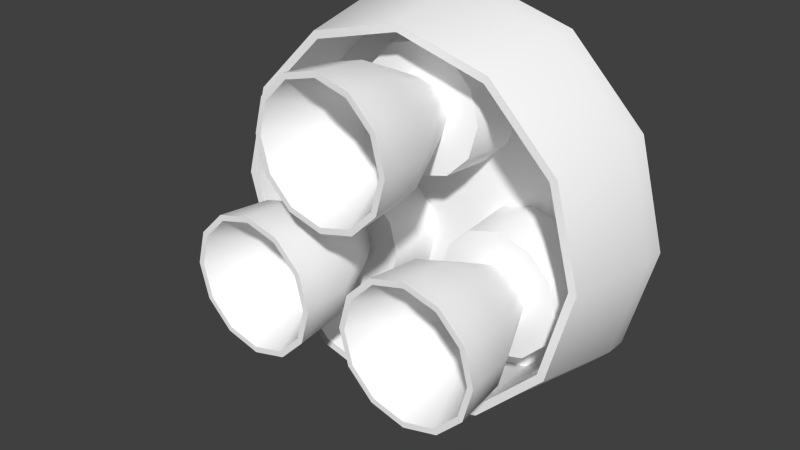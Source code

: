 # Source: Engine_2.blend  (saved by Blender 2.76.0; exported with 4.5.12 LTS)
import bpy
from mathutils import Matrix  # noqa: F401  (used for matrix-valued properties, if any)

bpy.ops.wm.read_factory_settings(use_empty=True)
scene = bpy.context.scene
scene.name = 'Scene'

# ---- collections
col_collection_1 = bpy.data.collections.new('Collection 1'); scene.collection.children.link(col_collection_1)

# ---- materials (node trees are filled in below, after node groups)
mat_colors = bpy.data.materials.new('Colors')
mat_colors.alpha_threshold = 0.0
mat_colors.use_transparent_shadow = False
mat_colors.diffuse_color = (1.0, 1.0, 1.0, 1.0)
mat_colors.roughness = 0.5

# ---- node groups
ng_auto_smooth = bpy.data.node_groups.new('Auto Smooth', 'GeometryNodeTree')
_s = ng_auto_smooth.interface.new_socket(name='Geometry', in_out='OUTPUT', socket_type='NodeSocketGeometry')
_s = ng_auto_smooth.interface.new_socket(name='Geometry', in_out='INPUT', socket_type='NodeSocketGeometry')
_s = ng_auto_smooth.interface.new_socket(name='Angle', in_out='INPUT', socket_type='NodeSocketFloat')
_s.subtype = 'ANGLE'
_s.min_value = 0.0
_s.max_value = 3.142
ng_auto_smooth.is_modifier = True
_N = ng_auto_smooth.nodes; _L = ng_auto_smooth.links
n0 = _N.new('NodeGroupOutput'); n0.name = 'Group Output'; n0.location = (480, -100)
n1 = _N.new('NodeGroupInput'); n1.name = 'Group Input'; n1.location = (-420, -300)
n2 = _N.new('NodeGroupInput'); n2.name = 'Group Input.001'; n2.location = (-60, -100)
n3 = _N.new('GeometryNodeSetShadeSmooth'); n3.name = 'Set Shade Smooth'; n3.location = (120, -100)
n3.domain = 'EDGE'
n4 = _N.new('GeometryNodeSetShadeSmooth'); n4.name = 'Set Shade Smooth.001'; n4.location = (300, -100)
n5 = _N.new('GeometryNodeInputMeshEdgeAngle'); n5.name = 'Edge Angle'; n5.location = (-420, -220)
n6 = _N.new('GeometryNodeInputEdgeSmooth'); n6.name = 'Is Edge Smooth'; n6.location = (-60, -160)
n7 = _N.new('GeometryNodeInputShadeSmooth'); n7.name = 'Is Face Smooth'; n7.location = (-240, -340)
n8 = _N.new('FunctionNodeBooleanMath'); n8.name = 'Boolean Math'; n8.location = (-60, -220)
n9 = _N.new('FunctionNodeCompare'); n9.name = 'Compare'; n9.location = (-240, -180)
n9.operation = 'LESS_EQUAL'
_L.new(n5.outputs[0], n9.inputs[0])
_L.new(n4.outputs[0], n0.inputs[0])
_L.new(n1.outputs[1], n9.inputs[1])
_L.new(n9.outputs[0], n8.inputs[0])
_L.new(n7.outputs[0], n8.inputs[1])
_L.new(n2.outputs[0], n3.inputs[0])
_L.new(n6.outputs[0], n3.inputs[1])
_L.new(n3.outputs[0], n4.inputs[0])
_L.new(n8.outputs[0], n3.inputs[2])
n0.is_active_output = True

# ---- material node trees

# ---- world
world_world = bpy.data.worlds.new('World'); scene.world = world_world
world_world.color = (0.05088, 0.05088, 0.05088)
world_world.use_sun_shadow = False
world_world.sun_shadow_jitter_overblur = 0.0
world_world.cycles.sampling_method = 'MANUAL'
world_world.cycles.sample_map_resolution = 256

# ---- meshes
me_mesh = bpy.data.meshes.new('Mesh')
me_mesh.from_pydata([(0.2641, -0.5426, 0.441), (0.433, -0.5879, 0.441), (0.6019, -0.5426, 0.441), (0.7256, -0.4189, 0.441), (0.7709, -0.25, 0.441), (0.7256, -0.08107, 0.441), (0.6019, 0.0426, 0.441), (0.433, 0.08786, 0.441), (0.2641, 0.0426, 0.441), (0.1404, -0.08107, 0.441), (0.09515, -0.25, 0.441), (0.1404, -0.4189, 0.441), (0.433, -0.5738, -0.4), (0.5949, -0.5304, -0.4), (0.7134, -0.4119, -0.4), (0.7568, -0.25, -0.4), (0.7134, -0.08811, -0.4), (0.5949, 0.03041, -0.4), (0.433, 0.07379, -0.4), (0.2711, 0.03041, -0.4), (0.1526, -0.08811, -0.4), (0.1092, -0.25, -0.4), (0.1526, -0.4119, -0.4), (0.2711, -0.5304, -0.4), (0.433, -0.5938, 0.5), (0.6049, -0.5477, 0.5), (0.7308, -0.4219, 0.5), (0.7768, -0.25, 0.5), (0.7308, -0.0781, 0.5), (0.6049, 0.04775, 0.5), (0.433, 0.09381, 0.5), (0.2611, 0.04775, 0.5), (0.1353, -0.0781, 0.5), (0.08921, -0.25, 0.5), (0.1353, -0.4219, 0.5), (0.2611, -0.5477, 0.5), (0.433, -0.25, -0.1287), (0.433, -0.5666, 0.2303), (0.5913, -0.5242, 0.2303), (0.7072, -0.4083, 0.2303), (0.7497, -0.25, 0.2303), (0.7072, -0.09168, 0.2303), (0.5913, 0.02422, 0.2303), (0.433, 0.06664, 0.2303), (0.2747, 0.02422, 0.2303), (0.1588, -0.09168, 0.2303), (0.1164, -0.25, 0.2303), (0.1588, -0.4083, 0.2303), (0.2747, -0.5242, 0.2303), (0.433, -0.3983, -0.1287), (0.5072, -0.3784, -0.1287), (0.5614, -0.3241, -0.1287), (0.5813, -0.25, -0.1287), (0.5614, -0.1759, -0.1287), (0.5072, -0.1216, -0.1287), (0.433, -0.1017, -0.1287), (0.3589, -0.1216, -0.1287), (0.3046, -0.1759, -0.1287), (0.2847, -0.25, -0.1287), (0.3046, -0.3241, -0.1287), (0.3589, -0.3784, -0.1287), (0.433, -0.5558, -0.1303), (0.5859, -0.5148, -0.1303), (0.6978, -0.4029, -0.1303), (0.7388, -0.25, -0.1303), (0.6978, -0.0971, -0.1303), (0.5859, 0.01483, -0.1303), (0.433, 0.0558, -0.1303), (0.2801, 0.01483, -0.1303), (0.1682, -0.0971, -0.1303), (0.1272, -0.25, -0.1303), (0.1682, -0.4029, -0.1303), (0.2801, -0.5148, -0.1303), (0.433, -0.5652, 0.5), (0.5906, -0.523, 0.5), (0.706, -0.4076, 0.5), (0.7482, -0.25, 0.5), (0.706, -0.09239, 0.5), (0.5906, 0.02298, 0.5), (0.433, 0.06522, 0.5), (0.2754, 0.02298, 0.5), (0.16, -0.09239, 0.5), (0.1178, -0.25, 0.5), (0.16, -0.4076, 0.5), (0.2754, -0.523, 0.5), (-0.5906, 0.02298, 0.5), (-0.433, 0.06522, 0.5), (-0.2754, 0.02298, 0.5), (-0.16, -0.09239, 0.5), (-0.1178, -0.25, 0.5), (-0.16, -0.4076, 0.5), (-0.2754, -0.523, 0.5), (-0.433, -0.5652, 0.5), (-0.5906, -0.523, 0.5), (-0.706, -0.4076, 0.5), (-0.7482, -0.25, 0.5), (-0.706, -0.09239, 0.5), (-0.5859, 0.01483, -0.1303), (-0.433, 0.0558, -0.1303), (-0.2801, 0.01483, -0.1303), (-0.1682, -0.0971, -0.1303), (-0.1272, -0.25, -0.1303), (-0.1682, -0.4029, -0.1303), (-0.2801, -0.5148, -0.1303), (-0.433, -0.5558, -0.1303), (-0.5859, -0.5148, -0.1303), (-0.6978, -0.4029, -0.1303), (-0.7388, -0.25, -0.1303), (-0.6978, -0.0971, -0.1303), (-0.5072, -0.1216, -0.1287), (-0.433, -0.1017, -0.1287), (-0.3589, -0.1216, -0.1287), (-0.3046, -0.1759, -0.1287), (-0.2847, -0.25, -0.1287), (-0.3046, -0.3241, -0.1287), (-0.3589, -0.3784, -0.1287), (-0.433, -0.3983, -0.1287), (-0.5072, -0.3784, -0.1287), (-0.5614, -0.3241, -0.1287), (-0.5813, -0.25, -0.1287), (-0.5614, -0.1759, -0.1287), (-0.5913, 0.02422, 0.2303), (-0.433, 0.06664, 0.2303), (-0.2747, 0.02422, 0.2303), (-0.1588, -0.09168, 0.2303), (-0.1164, -0.25, 0.2303), (-0.1588, -0.4083, 0.2303), (-0.2747, -0.5242, 0.2303), (-0.433, -0.5666, 0.2303), (-0.5913, -0.5242, 0.2303), (-0.7072, -0.4083, 0.2303), (-0.7497, -0.25, 0.2303), (-0.7072, -0.09168, 0.2303), (-0.433, -0.25, -0.1287), (-0.6049, 0.04775, 0.5), (-0.433, 0.09381, 0.5), (-0.2611, 0.04775, 0.5), (-0.1353, -0.0781, 0.5), (-0.08921, -0.25, 0.5), (-0.1353, -0.4219, 0.5), (-0.2611, -0.5477, 0.5), (-0.433, -0.5938, 0.5), (-0.6049, -0.5477, 0.5), (-0.7308, -0.4219, 0.5), (-0.7768, -0.25, 0.5), (-0.7308, -0.0781, 0.5), (-0.5949, 0.03041, -0.4), (-0.433, 0.07379, -0.4), (-0.2711, 0.03041, -0.4), (-0.1526, -0.08811, -0.4), (-0.1092, -0.25, -0.4), (-0.1526, -0.4119, -0.4), (-0.2711, -0.5304, -0.4), (-0.433, -0.5738, -0.4), (-0.5949, -0.5304, -0.4), (-0.7134, -0.4119, -0.4), (-0.7568, -0.25, -0.4), (-0.7134, -0.08811, -0.4), (-0.433, 0.08786, 0.441), (-0.2641, 0.0426, 0.441), (-0.1404, -0.08107, 0.441), (-0.09515, -0.25, 0.441), (-0.1404, -0.4189, 0.441), (-0.2641, -0.5426, 0.441), (-0.433, -0.5879, 0.441), (-0.6019, -0.5426, 0.441), (-0.7256, -0.4189, 0.441), (-0.7709, -0.25, 0.441), (-0.7256, -0.08107, 0.441), (-0.6019, 0.0426, 0.441), (0.3379, 0.5, 0.441), (0.2926, 0.6689, 0.441), (0.1689, 0.7926, 0.441), (-2.98e-07, 0.8379, 0.441), (-0.1689, 0.7926, 0.441), (-0.2926, 0.6689, 0.441), (-0.3379, 0.5, 0.441), (-0.2926, 0.3311, 0.441), (-0.1689, 0.2074, 0.441), (-5.96e-08, 0.1621, 0.441), (0.1689, 0.2074, 0.441), (0.2926, 0.3311, 0.441), (0.2804, 0.6619, -0.4), (0.1619, 0.7804, -0.4), (-1.788e-07, 0.8238, -0.4), (-0.1619, 0.7804, -0.4), (-0.2804, 0.6619, -0.4), (-0.3238, 0.5, -0.4), (-0.2804, 0.3381, -0.4), (-0.1619, 0.2196, -0.4), (-4.47e-08, 0.1762, -0.4), (0.1619, 0.2196, -0.4), (0.2804, 0.3381, -0.4), (0.3238, 0.5, -0.4), (0.2977, 0.6719, 0.5), (0.1719, 0.7977, 0.5), (-2.98e-07, 0.8438, 0.5), (-0.1719, 0.7977, 0.5), (-0.2977, 0.6719, 0.5), (-0.3438, 0.5, 0.5), (-0.2977, 0.3281, 0.5), (-0.1719, 0.2023, 0.5), (-7.451e-08, 0.1562, 0.5), (0.1719, 0.2023, 0.5), (0.2977, 0.3281, 0.5), (0.3438, 0.5, 0.5), (-2.086e-07, 0.5, -0.1287), (0.2742, 0.6583, 0.2303), (0.1583, 0.7742, 0.2303), (-2.384e-07, 0.8166, 0.2303), (-0.1583, 0.7742, 0.2303), (-0.2742, 0.6583, 0.2303), (-0.3166, 0.5, 0.2303), (-0.2742, 0.3417, 0.2303), (-0.1583, 0.2258, 0.2303), (-7.451e-08, 0.1834, 0.2303), (0.1583, 0.2258, 0.2303), (0.2742, 0.3417, 0.2303), (0.3166, 0.5, 0.2303), (0.1284, 0.5741, -0.1287), (0.07415, 0.6284, -0.1287), (-1.788e-07, 0.6483, -0.1287), (-0.07415, 0.6284, -0.1287), (-0.1284, 0.5741, -0.1287), (-0.1483, 0.5, -0.1287), (-0.1284, 0.4259, -0.1287), (-0.07415, 0.3716, -0.1287), (-8.941e-08, 0.3517, -0.1287), (0.07415, 0.3716, -0.1287), (0.1284, 0.4259, -0.1287), (0.1483, 0.5, -0.1287), (0.2648, 0.6529, -0.1303), (0.1529, 0.7648, -0.1303), (-2.384e-07, 0.8058, -0.1303), (-0.1529, 0.7648, -0.1303), (-0.2648, 0.6529, -0.1303), (-0.3058, 0.5, -0.1303), (-0.2648, 0.3471, -0.1303), (-0.1529, 0.2352, -0.1303), (-5.96e-08, 0.1942, -0.1303), (0.1529, 0.2352, -0.1303), (0.2648, 0.3471, -0.1303), (0.3058, 0.5, -0.1303), (0.273, 0.6576, 0.5), (0.1576, 0.773, 0.5), (-2.98e-07, 0.8152, 0.5), (-0.1576, 0.773, 0.5), (-0.273, 0.6576, 0.5), (-0.3152, 0.5, 0.5), (-0.273, 0.3424, 0.5), (-0.1576, 0.227, 0.5), (-8.941e-08, 0.1848, 0.5), (0.1576, 0.227, 0.5), (0.273, 0.3424, 0.5), (0.3152, 0.5, 0.5), (0.0, 1.0, -0.5), (1.681e-08, 0.8789, -0.4), (0.5, 0.866, -0.5), (0.4395, 0.7612, -0.4), (0.866, 0.5, -0.5), (0.7612, 0.4395, -0.4), (1.0, -6.338e-08, -0.5), (0.8789, -5.591e-08, -0.4), (0.866, -0.5, -0.5), (0.7612, -0.4395, -0.4), (0.5, -0.866, -0.5), (0.4395, -0.7612, -0.4), (1.51e-07, -1.0, -0.5), (1.361e-07, -0.8789, -0.4), (-0.5, -0.866, -0.5), (-0.4395, -0.7612, -0.4), (-0.866, -0.5, -0.5), (-0.7612, -0.4395, -0.4), (-1.0, -4.846e-07, -0.5), (-0.8789, -4.267e-07, -0.4), (-0.866, 0.5, -0.5), (-0.7612, 0.4395, -0.4), (-0.5, 0.866, -0.5), (-0.4395, 0.7612, -0.4), (0.5, 0.866, -0.4), (0.0, 1.0, -0.4), (0.866, 0.5, -0.4), (1.0, -6.338e-08, -0.4), (0.866, -0.5, -0.4), (0.5, -0.866, -0.4), (1.51e-07, -1.0, -0.4), (-0.5, -0.866, -0.4), (-0.866, -0.5, -0.4), (-1.0, -4.846e-07, -0.4), (-0.866, 0.5, -0.4), (-0.5, 0.866, -0.4), (0.459, 0.7949, 0.02487), (-8.156e-10, 0.9179, 0.02487), (0.7949, 0.459, 0.02487), (0.9179, -7.825e-08, 0.02487), (0.7949, -0.459, 0.02487), (0.459, -0.7949, 0.02487), (1.378e-07, -0.9179, 0.02487), (-0.459, -0.7949, 0.02487), (-0.7949, -0.459, 0.02487), (-0.9179, -4.649e-07, 0.02487), (-0.7949, 0.459, 0.02487), (-0.459, 0.7949, 0.02487), (0.4395, 0.7612, 0.02487), (1.681e-08, 0.8789, 0.02487), (0.7612, 0.4395, 0.02487), (0.8789, -6.489e-08, 0.02487), (0.7612, -0.4395, 0.02487), (0.4395, -0.7612, 0.02487), (1.361e-07, -0.8789, 0.02487), (-0.4395, -0.7612, 0.02487), (-0.7612, -0.4395, 0.02487), (-0.8789, -4.356e-07, 0.02487), (-0.7612, 0.4395, 0.02487), (-0.4395, 0.7612, 0.02487)], [], [(41, 5, 4, 40), (46, 10, 9, 45), (42, 6, 5, 41), (0, 35, 34, 11), (37, 1, 0, 48), (59, 47, 46, 58), (10, 33, 32, 9), (36, 74, 75), (83, 84, 36), (81, 82, 36), (81, 36, 80), (77, 36, 76), (84, 73, 36), (1, 24, 35, 0), (4, 27, 26, 3), (6, 29, 28, 5), (11, 34, 33, 10), (60, 48, 47, 59), (9, 32, 31, 8), (36, 78, 79), (82, 83, 36), (36, 79, 80), (78, 36, 77), (73, 74, 36), (2, 25, 24, 1), (3, 26, 25, 2), (5, 28, 27, 4), (7, 30, 29, 6), (8, 31, 30, 7), (71, 59, 58, 70), (58, 46, 45, 57), (72, 60, 59, 71), (50, 38, 37, 49), (49, 37, 48, 60), (51, 39, 38, 50), (52, 40, 39, 51), (53, 41, 40, 52), (54, 42, 41, 53), (55, 43, 42, 54), (56, 44, 43, 55), (57, 45, 44, 56), (40, 4, 3, 39), (45, 9, 8, 44), (48, 0, 11, 47), (43, 7, 6, 42), (25, 74, 73, 24), (20, 69, 68, 19), (13, 62, 61, 12), (12, 61, 72, 23), (14, 63, 62, 13), (15, 64, 63, 14), (16, 65, 64, 15), (17, 66, 65, 16), (18, 67, 66, 17), (19, 68, 67, 18), (21, 70, 69, 20), (38, 2, 1, 37), (44, 8, 7, 43), (47, 11, 10, 46), (39, 3, 2, 38), (36, 75, 76), (24, 73, 84, 35), (26, 75, 74, 25), (27, 76, 75, 26), (28, 77, 76, 27), (29, 78, 77, 28), (30, 79, 78, 29), (31, 80, 79, 30), (32, 81, 80, 31), (33, 82, 81, 32), (35, 84, 83, 34), (34, 83, 82, 33), (69, 57, 56, 68), (68, 56, 55, 67), (67, 55, 54, 66), (66, 54, 53, 65), (65, 53, 52, 64), (64, 52, 51, 63), (63, 51, 50, 62), (61, 49, 60, 72), (62, 50, 49, 61), (23, 72, 71, 22), (70, 58, 57, 69), (22, 71, 70, 21), (134, 85, 86, 135), (135, 86, 87, 136), (136, 87, 88, 137), (137, 88, 89, 138), (138, 89, 90, 139), (139, 90, 91, 140), (140, 91, 92, 141), (141, 92, 93, 142), (142, 93, 94, 143), (143, 94, 95, 144), (133, 94, 93), (145, 96, 85, 134), (144, 95, 96, 145), (156, 107, 108, 157), (157, 108, 97, 146), (155, 106, 107, 156), (154, 105, 106, 155), (153, 104, 105, 154), (152, 103, 104, 153), (151, 102, 103, 152), (150, 101, 102, 151), (149, 100, 101, 150), (148, 99, 100, 149), (147, 98, 99, 148), (146, 97, 98, 147), (107, 119, 120, 108), (108, 120, 109, 97), (106, 118, 119, 107), (105, 117, 118, 106), (104, 116, 117, 105), (103, 115, 116, 104), (102, 114, 115, 103), (101, 113, 114, 102), (100, 112, 113, 101), (99, 111, 112, 100), (98, 110, 111, 99), (97, 109, 110, 98), (119, 131, 132, 120), (120, 132, 121, 109), (118, 130, 131, 119), (117, 129, 130, 118), (116, 128, 129, 117), (115, 127, 128, 116), (114, 126, 127, 115), (113, 125, 126, 114), (112, 124, 125, 113), (111, 123, 124, 112), (110, 122, 123, 111), (109, 121, 122, 110), (133, 95, 94), (133, 91, 90), (86, 85, 133), (87, 86, 133), (88, 87, 133), (133, 90, 89), (88, 133, 89), (91, 133, 92), (92, 133, 93), (96, 95, 133), (85, 96, 133), (167, 144, 145, 168), (168, 145, 134, 169), (166, 143, 144, 167), (165, 142, 143, 166), (164, 141, 142, 165), (163, 140, 141, 164), (162, 139, 140, 163), (161, 138, 139, 162), (160, 137, 138, 161), (159, 136, 137, 160), (158, 135, 136, 159), (169, 134, 135, 158), (121, 169, 158, 122), (122, 158, 159, 123), (123, 159, 160, 124), (124, 160, 161, 125), (125, 161, 162, 126), (126, 162, 163, 127), (127, 163, 164, 128), (128, 164, 165, 129), (129, 165, 166, 130), (130, 166, 167, 131), (132, 168, 169, 121), (131, 167, 168, 132), (211, 175, 174, 210), (216, 180, 179, 215), (212, 176, 175, 211), (170, 205, 204, 181), (207, 171, 170, 218), (229, 217, 216, 228), (180, 203, 202, 179), (206, 244, 245), (253, 254, 206), (251, 252, 206), (251, 206, 250), (247, 206, 246), (254, 243, 206), (171, 194, 205, 170), (174, 197, 196, 173), (176, 199, 198, 175), (181, 204, 203, 180), (230, 218, 217, 229), (179, 202, 201, 178), (206, 248, 249), (252, 253, 206), (206, 249, 250), (248, 206, 247), (243, 244, 206), (172, 195, 194, 171), (173, 196, 195, 172), (175, 198, 197, 174), (177, 200, 199, 176), (178, 201, 200, 177), (241, 229, 228, 240), (228, 216, 215, 227), (242, 230, 229, 241), (220, 208, 207, 219), (219, 207, 218, 230), (221, 209, 208, 220), (222, 210, 209, 221), (223, 211, 210, 222), (224, 212, 211, 223), (225, 213, 212, 224), (226, 214, 213, 225), (227, 215, 214, 226), (210, 174, 173, 209), (215, 179, 178, 214), (218, 170, 181, 217), (213, 177, 176, 212), (195, 244, 243, 194), (190, 239, 238, 189), (183, 232, 231, 182), (182, 231, 242, 193), (184, 233, 232, 183), (185, 234, 233, 184), (186, 235, 234, 185), (187, 236, 235, 186), (188, 237, 236, 187), (189, 238, 237, 188), (191, 240, 239, 190), (208, 172, 171, 207), (214, 178, 177, 213), (217, 181, 180, 216), (209, 173, 172, 208), (206, 245, 246), (194, 243, 254, 205), (196, 245, 244, 195), (197, 246, 245, 196), (198, 247, 246, 197), (199, 248, 247, 198), (200, 249, 248, 199), (201, 250, 249, 200), (202, 251, 250, 201), (203, 252, 251, 202), (205, 254, 253, 204), (204, 253, 252, 203), (239, 227, 226, 238), (238, 226, 225, 237), (237, 225, 224, 236), (236, 224, 223, 235), (235, 223, 222, 234), (234, 222, 221, 233), (233, 221, 220, 232), (231, 219, 230, 242), (232, 220, 219, 231), (193, 242, 241, 192), (240, 228, 227, 239), (192, 241, 240, 191), (255, 280, 279, 257), (257, 279, 281, 259), (259, 281, 282, 261), (261, 282, 283, 263), (263, 283, 284, 265), (265, 284, 285, 267), (267, 285, 286, 269), (269, 286, 287, 271), (271, 287, 288, 273), (273, 288, 289, 275), (258, 256, 278, 276, 274, 272, 270, 268, 266, 264, 262, 260), (277, 290, 280, 255), (275, 289, 290, 277), (255, 257, 259, 261, 263, 265, 267, 269, 271, 273, 275, 277), (289, 288, 300, 301), (284, 283, 295, 296), (256, 258, 303, 304), (270, 272, 311, 310), (280, 290, 302, 292), (286, 285, 297, 298), (281, 279, 291, 293), (268, 270, 310, 309), (266, 268, 309, 308), (288, 287, 299, 300), (283, 282, 294, 295), (264, 266, 308, 307), (304, 303, 291, 292), (303, 305, 293, 291), (305, 306, 294, 293), (306, 307, 295, 294), (307, 308, 296, 295), (308, 309, 297, 296), (309, 310, 298, 297), (310, 311, 299, 298), (311, 312, 300, 299), (312, 313, 301, 300), (313, 314, 302, 301), (314, 304, 292, 302), (272, 274, 312, 311), (258, 260, 305, 303), (274, 276, 313, 312), (282, 281, 293, 294), (287, 286, 298, 299), (260, 262, 306, 305), (279, 280, 292, 291), (276, 278, 314, 313), (262, 264, 307, 306), (285, 284, 296, 297), (290, 289, 301, 302), (278, 256, 304, 314)])
me_mesh.polygons.foreach_set('use_smooth', [True] * 302)
_k = set([(12, 13), (12, 23), (13, 14), (14, 15), (15, 16), (16, 17), (17, 18), (18, 19), (19, 20), (20, 21), (21, 22), (22, 23), (24, 25), (24, 35), (25, 26), (26, 27), (27, 28), (28, 29), (29, 30), (30, 31), (31, 32), (32, 33), (33, 34), (34, 35), (49, 50), (49, 60), (50, 51), (51, 52), (52, 53), (53, 54), (54, 55), (55, 56), (56, 57), (57, 58), (58, 59), (59, 60), (61, 62), (61, 72), (62, 63), (63, 64), (64, 65), (65, 66), (66, 67), (67, 68), (68, 69), (69, 70), (70, 71), (71, 72), (73, 74), (73, 84), (74, 75), (75, 76), (76, 77), (77, 78), (78, 79), (79, 80), (80, 81), (81, 82), (82, 83), (83, 84), (85, 86), (85, 96), (86, 87), (87, 88), (88, 89), (89, 90), (90, 91), (91, 92), (92, 93), (93, 94), (94, 95), (95, 96), (97, 98), (97, 108), (98, 99), (99, 100), (100, 101), (101, 102), (102, 103), (103, 104), (104, 105), (105, 106), (106, 107), (107, 108), (109, 110), (109, 120), (110, 111), (111, 112), (112, 113), (113, 114), (114, 115), (115, 116), (116, 117), (117, 118), (118, 119), (119, 120), (134, 135), (134, 145), (135, 136), (136, 137), (137, 138), (138, 139), (139, 140), (140, 141), (141, 142), (142, 143), (143, 144), (144, 145), (146, 147), (146, 157), (147, 148), (148, 149), (149, 150), (150, 151), (151, 152), (152, 153), (153, 154), (154, 155), (155, 156), (156, 157), (182, 183), (182, 193), (183, 184), (184, 185), (185, 186), (186, 187), (187, 188), (188, 189), (189, 190), (190, 191), (191, 192), (192, 193), (194, 195), (194, 205), (195, 196), (196, 197), (197, 198), (198, 199), (199, 200), (200, 201), (201, 202), (202, 203), (203, 204), (204, 205), (219, 220), (219, 230), (220, 221), (221, 222), (222, 223), (223, 224), (224, 225), (225, 226), (226, 227), (227, 228), (228, 229), (229, 230), (231, 232), (231, 242), (232, 233), (233, 234), (234, 235), (235, 236), (236, 237), (237, 238), (238, 239), (239, 240), (240, 241), (241, 242), (243, 244), (243, 254), (244, 245), (245, 246), (246, 247), (247, 248), (248, 249), (249, 250), (250, 251), (251, 252), (252, 253), (253, 254), (255, 257), (255, 277), (256, 258), (256, 278), (257, 259), (258, 260), (259, 261), (260, 262), (261, 263), (262, 264), (263, 265), (264, 266), (265, 267), (266, 268), (267, 269), (268, 270), (269, 271), (270, 272), (271, 273), (272, 274), (273, 275), (274, 276), (275, 277), (276, 278), (291, 292), (291, 293), (292, 302), (293, 294), (294, 295), (295, 296), (296, 297), (297, 298), (298, 299), (299, 300), (300, 301), (301, 302), (303, 304), (303, 305), (304, 314), (305, 306), (306, 307), (307, 308), (308, 309), (309, 310), (310, 311), (311, 312), (312, 313), (313, 314)])
me_mesh.attributes.new('sharp_edge', 'BOOLEAN', 'EDGE').data.foreach_set('value', [ (min(e.vertices), max(e.vertices)) in _k for e in me_mesh.edges])
_uv = me_mesh.uv_layers.new(name='UVMap')
_uv.uv.foreach_set('vector', [0.6204, 0.6623, 0.857, 0.6623, 0.857, 0.8988, 0.6204, 0.8988, 0.6204, 0.6623, 0.857, 0.6623, 0.857, 0.8988, 0.6204, 0.8988, 0.6204, 0.6623, 0.857, 0.6623, 0.857, 0.8988, 0.6204, 0.8988, 0.3995, 0.3896, 0.09852, 0.3896, 0.09852, 0.08868, 0.3995, 0.08868, 0.6204, 0.6623, 0.857, 0.6623, 0.857, 0.8988, 0.6204, 0.8988, 0.6204, 0.6623, 0.857, 0.6623, 0.857, 0.8988, 0.6204, 0.8988, 0.3995, 0.3896, 0.09852, 0.3896, 0.09852, 0.08868, 0.3995, 0.08868, 0.6204, 0.6623, 0.857, 0.6623, 0.857, 0.8988, 0.6204, 0.6623, 0.857, 0.6623, 0.857, 0.8988, 0.6204, 0.6623, 0.857, 0.6623, 0.857, 0.8988, 0.6204, 0.6623, 0.857, 0.6623, 0.857, 0.8988, 0.6204, 0.6623, 0.857, 0.6623, 0.857, 0.8988, 0.6204, 0.6623, 0.857, 0.6623, 0.857, 0.8988, 0.3995, 0.3896, 0.09852, 0.3896, 0.09852, 0.08868, 0.3995, 0.08868, 0.3995, 0.3896, 0.09852, 0.3896, 0.09852, 0.08868, 0.3995, 0.08868, 0.3995, 0.3896, 0.09852, 0.3896, 0.09852, 0.08868, 0.3995, 0.08868, 0.3995, 0.3896, 0.09852, 0.3896, 0.09852, 0.08868, 0.3995, 0.08868, 0.6204, 0.6623, 0.857, 0.6623, 0.857, 0.8988, 0.6204, 0.8988, 0.3995, 0.3896, 0.09852, 0.3896, 0.09852, 0.08868, 0.3995, 0.08868, 0.6204, 0.6623, 0.857, 0.6623, 0.857, 0.8988, 0.6204, 0.6623, 0.857, 0.6623, 0.857, 0.8988, 0.6204, 0.6623, 0.857, 0.6623, 0.857, 0.8988, 0.6204, 0.6623, 0.857, 0.6623, 0.857, 0.8988, 0.6204, 0.6623, 0.857, 0.6623, 0.857, 0.8988, 0.3995, 0.3896, 0.09852, 0.3896, 0.09852, 0.08868, 0.3995, 0.08868, 0.3995, 0.3896, 0.09852, 0.3896, 0.09852, 0.08868, 0.3995, 0.08868, 0.3995, 0.3896, 0.09852, 0.3896, 0.09852, 0.08868, 0.3995, 0.08868, 0.3995, 0.3896, 0.09852, 0.3896, 0.09852, 0.08868, 0.3995, 0.08868, 0.3995, 0.3896, 0.09852, 0.3896, 0.09852, 0.08868, 0.3995, 0.08868, 0.6204, 0.6623, 0.857, 0.6623, 0.857, 0.8988, 0.6204, 0.8988, 0.6204, 0.6623, 0.857, 0.6623, 0.857, 0.8988, 0.6204, 0.8988, 0.6204, 0.6623, 0.857, 0.6623, 0.857, 0.8988, 0.6204, 0.8988, 0.6204, 0.6623, 0.857, 0.6623, 0.857, 0.8988, 0.6204, 0.8988, 0.6204, 0.6623, 0.857, 0.6623, 0.857, 0.8988, 0.6204, 0.8988, 0.6204, 0.6623, 0.857, 0.6623, 0.857, 0.8988, 0.6204, 0.8988, 0.6204, 0.6623, 0.857, 0.6623, 0.857, 0.8988, 0.6204, 0.8988, 0.6204, 0.6623, 0.857, 0.6623, 0.857, 0.8988, 0.6204, 0.8988, 0.6204, 0.6623, 0.857, 0.6623, 0.857, 0.8988, 0.6204, 0.8988, 0.6204, 0.6623, 0.857, 0.6623, 0.857, 0.8988, 0.6204, 0.8988, 0.6204, 0.6623, 0.857, 0.6623, 0.857, 0.8988, 0.6204, 0.8988, 0.6204, 0.6623, 0.857, 0.6623, 0.857, 0.8988, 0.6204, 0.8988, 0.6204, 0.6623, 0.857, 0.6623, 0.857, 0.8988, 0.6204, 0.8988, 0.6204, 0.6623, 0.857, 0.6623, 0.857, 0.8988, 0.6204, 0.8988, 0.6204, 0.6623, 0.857, 0.6623, 0.857, 0.8988, 0.6204, 0.8988, 0.6204, 0.6623, 0.857, 0.6623, 0.857, 0.8988, 0.6204, 0.8988, 0.1332, 0.111, 0.3697, 0.111, 0.3697, 0.3476, 0.1332, 0.3476, 0.6204, 0.6623, 0.857, 0.6623, 0.857, 0.8988, 0.6204, 0.8988, 0.6204, 0.6623, 0.857, 0.6623, 0.857, 0.8988, 0.6204, 0.8988, 0.6204, 0.6623, 0.857, 0.6623, 0.857, 0.8988, 0.6204, 0.8988, 0.6204, 0.6623, 0.857, 0.6623, 0.857, 0.8988, 0.6204, 0.8988, 0.6204, 0.6623, 0.857, 0.6623, 0.857, 0.8988, 0.6204, 0.8988, 0.6204, 0.6623, 0.857, 0.6623, 0.857, 0.8988, 0.6204, 0.8988, 0.6204, 0.6623, 0.857, 0.6623, 0.857, 0.8988, 0.6204, 0.8988, 0.6204, 0.6623, 0.857, 0.6623, 0.857, 0.8988, 0.6204, 0.8988, 0.6204, 0.6623, 0.857, 0.6623, 0.857, 0.8988, 0.6204, 0.8988, 0.6204, 0.6623, 0.857, 0.6623, 0.857, 0.8988, 0.6204, 0.8988, 0.6204, 0.6623, 0.857, 0.6623, 0.857, 0.8988, 0.6204, 0.8988, 0.6204, 0.6623, 0.857, 0.6623, 0.857, 0.8988, 0.6204, 0.8988, 0.6204, 0.6623, 0.857, 0.6623, 0.857, 0.8988, 0.6204, 0.8988, 0.6204, 0.6623, 0.857, 0.6623, 0.857, 0.8988, 0.6204, 0.8988, 0.6204, 0.6623, 0.857, 0.6623, 0.857, 0.8988, 0.1332, 0.111, 0.3697, 0.111, 0.3697, 0.3476, 0.1332, 0.3476, 0.1332, 0.111, 0.3697, 0.111, 0.3697, 0.3476, 0.1332, 0.3476, 0.1332, 0.111, 0.3697, 0.111, 0.3697, 0.3476, 0.1332, 0.3476, 0.1332, 0.111, 0.3697, 0.111, 0.3697, 0.3476, 0.1332, 0.3476, 0.1332, 0.111, 0.3697, 0.111, 0.3697, 0.3476, 0.1332, 0.3476, 0.1332, 0.111, 0.3697, 0.111, 0.3697, 0.3476, 0.1332, 0.3476, 0.1332, 0.111, 0.3697, 0.111, 0.3697, 0.3476, 0.1332, 0.3476, 0.1332, 0.111, 0.3697, 0.111, 0.3697, 0.3476, 0.1332, 0.3476, 0.1332, 0.111, 0.3697, 0.111, 0.3697, 0.3476, 0.1332, 0.3476, 0.1332, 0.111, 0.3697, 0.111, 0.3697, 0.3476, 0.1332, 0.3476, 0.1332, 0.111, 0.3697, 0.111, 0.3697, 0.3476, 0.1332, 0.3476, 0.6204, 0.6623, 0.857, 0.6623, 0.857, 0.8988, 0.6204, 0.8988, 0.6204, 0.6623, 0.857, 0.6623, 0.857, 0.8988, 0.6204, 0.8988, 0.6204, 0.6623, 0.857, 0.6623, 0.857, 0.8988, 0.6204, 0.8988, 0.6204, 0.6623, 0.857, 0.6623, 0.857, 0.8988, 0.6204, 0.8988, 0.6204, 0.6623, 0.857, 0.6623, 0.857, 0.8988, 0.6204, 0.8988, 0.6204, 0.6623, 0.857, 0.6623, 0.857, 0.8988, 0.6204, 0.8988, 0.6204, 0.6623, 0.857, 0.6623, 0.857, 0.8988, 0.6204, 0.8988, 0.6204, 0.6623, 0.857, 0.6623, 0.857, 0.8988, 0.6204, 0.8988, 0.6204, 0.6623, 0.857, 0.6623, 0.857, 0.8988, 0.6204, 0.8988, 0.6204, 0.6623, 0.857, 0.6623, 0.857, 0.8988, 0.6204, 0.8988, 0.6204, 0.6623, 0.857, 0.6623, 0.857, 0.8988, 0.6204, 0.8988, 0.6204, 0.6623, 0.857, 0.6623, 0.857, 0.8988, 0.6204, 0.8988, 0.1332, 0.111, 0.3697, 0.111, 0.3697, 0.3476, 0.1332, 0.3476, 0.1332, 0.111, 0.3697, 0.111, 0.3697, 0.3476, 0.1332, 0.3476, 0.1332, 0.111, 0.3697, 0.111, 0.3697, 0.3476, 0.1332, 0.3476, 0.1332, 0.111, 0.3697, 0.111, 0.3697, 0.3476, 0.1332, 0.3476, 0.1332, 0.111, 0.3697, 0.111, 0.3697, 0.3476, 0.1332, 0.3476, 0.1332, 0.111, 0.3697, 0.111, 0.3697, 0.3476, 0.1332, 0.3476, 0.1332, 0.111, 0.3697, 0.111, 0.3697, 0.3476, 0.1332, 0.3476, 0.1332, 0.111, 0.3697, 0.111, 0.3697, 0.3476, 0.1332, 0.3476, 0.1332, 0.111, 0.3697, 0.111, 0.3697, 0.3476, 0.1332, 0.3476, 0.1332, 0.111, 0.3697, 0.111, 0.3697, 0.3476, 0.1332, 0.3476, 0.6204, 0.6623, 0.857, 0.6623, 0.857, 0.8988, 0.1332, 0.111, 0.3697, 0.111, 0.3697, 0.3476, 0.1332, 0.3476, 0.1332, 0.111, 0.3697, 0.111, 0.3697, 0.3476, 0.1332, 0.3476, 0.6204, 0.6623, 0.857, 0.6623, 0.857, 0.8988, 0.6204, 0.8988, 0.6204, 0.6623, 0.857, 0.6623, 0.857, 0.8988, 0.6204, 0.8988, 0.6204, 0.6623, 0.857, 0.6623, 0.857, 0.8988, 0.6204, 0.8988, 0.6204, 0.6623, 0.857, 0.6623, 0.857, 0.8988, 0.6204, 0.8988, 0.6204, 0.6623, 0.857, 0.6623, 0.857, 0.8988, 0.6204, 0.8988, 0.6204, 0.6623, 0.857, 0.6623, 0.857, 0.8988, 0.6204, 0.8988, 0.6204, 0.6623, 0.857, 0.6623, 0.857, 0.8988, 0.6204, 0.8988, 0.6204, 0.6623, 0.857, 0.6623, 0.857, 0.8988, 0.6204, 0.8988, 0.6204, 0.6623, 0.857, 0.6623, 0.857, 0.8988, 0.6204, 0.8988, 0.6204, 0.6623, 0.857, 0.6623, 0.857, 0.8988, 0.6204, 0.8988, 0.6204, 0.6623, 0.857, 0.6623, 0.857, 0.8988, 0.6204, 0.8988, 0.6204, 0.6623, 0.857, 0.6623, 0.857, 0.8988, 0.6204, 0.8988, 0.6204, 0.6623, 0.857, 0.6623, 0.857, 0.8988, 0.6204, 0.8988, 0.6204, 0.6623, 0.857, 0.6623, 0.857, 0.8988, 0.6204, 0.8988, 0.6204, 0.6623, 0.857, 0.6623, 0.857, 0.8988, 0.6204, 0.8988, 0.6204, 0.6623, 0.857, 0.6623, 0.857, 0.8988, 0.6204, 0.8988, 0.6204, 0.6623, 0.857, 0.6623, 0.857, 0.8988, 0.6204, 0.8988, 0.6204, 0.6623, 0.857, 0.6623, 0.857, 0.8988, 0.6204, 0.8988, 0.6204, 0.6623, 0.857, 0.6623, 0.857, 0.8988, 0.6204, 0.8988, 0.6204, 0.6623, 0.857, 0.6623, 0.857, 0.8988, 0.6204, 0.8988, 0.6204, 0.6623, 0.857, 0.6623, 0.857, 0.8988, 0.6204, 0.8988, 0.6204, 0.6623, 0.857, 0.6623, 0.857, 0.8988, 0.6204, 0.8988, 0.6204, 0.6623, 0.857, 0.6623, 0.857, 0.8988, 0.6204, 0.8988, 0.6204, 0.6623, 0.857, 0.6623, 0.857, 0.8988, 0.6204, 0.8988, 0.6204, 0.6623, 0.857, 0.6623, 0.857, 0.8988, 0.6204, 0.8988, 0.6204, 0.6623, 0.857, 0.6623, 0.857, 0.8988, 0.6204, 0.8988, 0.6204, 0.6623, 0.857, 0.6623, 0.857, 0.8988, 0.6204, 0.8988, 0.6204, 0.6623, 0.857, 0.6623, 0.857, 0.8988, 0.6204, 0.8988, 0.6204, 0.6623, 0.857, 0.6623, 0.857, 0.8988, 0.6204, 0.8988, 0.6204, 0.6623, 0.857, 0.6623, 0.857, 0.8988, 0.6204, 0.8988, 0.6204, 0.6623, 0.857, 0.6623, 0.857, 0.8988, 0.6204, 0.8988, 0.6204, 0.6623, 0.857, 0.6623, 0.857, 0.8988, 0.6204, 0.8988, 0.6204, 0.6623, 0.857, 0.6623, 0.857, 0.8988, 0.6204, 0.8988, 0.6204, 0.6623, 0.857, 0.6623, 0.857, 0.8988, 0.6204, 0.8988, 0.6204, 0.6623, 0.857, 0.6623, 0.857, 0.8988, 0.6204, 0.8988, 0.6204, 0.6623, 0.857, 0.6623, 0.857, 0.8988, 0.6204, 0.8988, 0.6204, 0.6623, 0.857, 0.6623, 0.857, 0.8988, 0.6204, 0.6623, 0.857, 0.6623, 0.857, 0.8988, 0.6204, 0.6623, 0.857, 0.6623, 0.857, 0.8988, 0.6204, 0.6623, 0.857, 0.6623, 0.857, 0.8988, 0.6204, 0.6623, 0.857, 0.6623, 0.857, 0.8988, 0.6204, 0.6623, 0.857, 0.6623, 0.857, 0.8988, 0.6204, 0.6623, 0.857, 0.6623, 0.857, 0.8988, 0.6204, 0.6623, 0.857, 0.6623, 0.857, 0.8988, 0.6204, 0.6623, 0.857, 0.6623, 0.857, 0.8988, 0.6204, 0.6623, 0.857, 0.6623, 0.857, 0.8988, 0.6204, 0.6623, 0.857, 0.6623, 0.857, 0.8988, 0.3995, 0.3896, 0.09852, 0.3896, 0.09852, 0.08868, 0.3995, 0.08868, 0.3995, 0.3896, 0.09852, 0.3896, 0.09852, 0.08868, 0.3995, 0.08868, 0.3995, 0.3896, 0.09852, 0.3896, 0.09852, 0.08868, 0.3995, 0.08868, 0.3995, 0.3896, 0.09852, 0.3896, 0.09852, 0.08868, 0.3995, 0.08868, 0.3995, 0.3896, 0.09852, 0.3896, 0.09852, 0.08868, 0.3995, 0.08868, 0.3995, 0.3896, 0.09852, 0.3896, 0.09852, 0.08868, 0.3995, 0.08868, 0.3995, 0.3896, 0.09852, 0.3896, 0.09852, 0.08868, 0.3995, 0.08868, 0.3995, 0.3896, 0.09852, 0.3896, 0.09852, 0.08868, 0.3995, 0.08868, 0.3995, 0.3896, 0.09852, 0.3896, 0.09852, 0.08868, 0.3995, 0.08868, 0.3995, 0.3896, 0.09852, 0.3896, 0.09852, 0.08868, 0.3995, 0.08868, 0.3995, 0.3896, 0.09852, 0.3896, 0.09852, 0.08868, 0.3995, 0.08868, 0.3995, 0.3896, 0.09852, 0.3896, 0.09852, 0.08868, 0.3995, 0.08868, 0.6204, 0.6623, 0.857, 0.6623, 0.857, 0.8988, 0.6204, 0.8988, 0.6204, 0.6623, 0.857, 0.6623, 0.857, 0.8988, 0.6204, 0.8988, 0.6204, 0.6623, 0.857, 0.6623, 0.857, 0.8988, 0.6204, 0.8988, 0.6204, 0.6623, 0.857, 0.6623, 0.857, 0.8988, 0.6204, 0.8988, 0.6204, 0.6623, 0.857, 0.6623, 0.857, 0.8988, 0.6204, 0.8988, 0.6204, 0.6623, 0.857, 0.6623, 0.857, 0.8988, 0.6204, 0.8988, 0.6204, 0.6623, 0.857, 0.6623, 0.857, 0.8988, 0.6204, 0.8988, 0.6204, 0.6623, 0.857, 0.6623, 0.857, 0.8988, 0.6204, 0.8988, 0.6204, 0.6623, 0.857, 0.6623, 0.857, 0.8988, 0.6204, 0.8988, 0.6204, 0.6623, 0.857, 0.6623, 0.857, 0.8988, 0.6204, 0.8988, 0.6204, 0.6623, 0.857, 0.6623, 0.857, 0.8988, 0.6204, 0.8988, 0.6204, 0.6623, 0.857, 0.6623, 0.857, 0.8988, 0.6204, 0.8988, 0.6204, 0.6623, 0.857, 0.6623, 0.857, 0.8988, 0.6204, 0.8988, 0.6204, 0.6623, 0.857, 0.6623, 0.857, 0.8988, 0.6204, 0.8988, 0.6204, 0.6623, 0.857, 0.6623, 0.857, 0.8988, 0.6204, 0.8988, 0.3995, 0.3896, 0.09852, 0.3896, 0.09852, 0.08868, 0.3995, 0.08868, 0.6204, 0.6623, 0.857, 0.6623, 0.857, 0.8988, 0.6204, 0.8988, 0.6204, 0.6623, 0.857, 0.6623, 0.857, 0.8988, 0.6204, 0.8988, 0.3995, 0.3896, 0.09852, 0.3896, 0.09852, 0.08868, 0.3995, 0.08868, 0.6204, 0.6623, 0.857, 0.6623, 0.857, 0.8988, 0.6204, 0.6623, 0.857, 0.6623, 0.857, 0.8988, 0.6204, 0.6623, 0.857, 0.6623, 0.857, 0.8988, 0.6204, 0.6623, 0.857, 0.6623, 0.857, 0.8988, 0.6204, 0.6623, 0.857, 0.6623, 0.857, 0.8988, 0.6204, 0.6623, 0.857, 0.6623, 0.857, 0.8988, 0.3995, 0.3896, 0.09852, 0.3896, 0.09852, 0.08868, 0.3995, 0.08868, 0.3995, 0.3896, 0.09852, 0.3896, 0.09852, 0.08868, 0.3995, 0.08868, 0.3995, 0.3896, 0.09852, 0.3896, 0.09852, 0.08868, 0.3995, 0.08868, 0.3995, 0.3896, 0.09852, 0.3896, 0.09852, 0.08868, 0.3995, 0.08868, 0.6204, 0.6623, 0.857, 0.6623, 0.857, 0.8988, 0.6204, 0.8988, 0.3995, 0.3896, 0.09852, 0.3896, 0.09852, 0.08868, 0.3995, 0.08868, 0.6204, 0.6623, 0.857, 0.6623, 0.857, 0.8988, 0.6204, 0.6623, 0.857, 0.6623, 0.857, 0.8988, 0.6204, 0.6623, 0.857, 0.6623, 0.857, 0.8988, 0.6204, 0.6623, 0.857, 0.6623, 0.857, 0.8988, 0.6204, 0.6623, 0.857, 0.6623, 0.857, 0.8988, 0.3995, 0.3896, 0.09852, 0.3896, 0.09852, 0.08868, 0.3995, 0.08868, 0.3995, 0.3896, 0.09852, 0.3896, 0.09852, 0.08868, 0.3995, 0.08868, 0.3995, 0.3896, 0.09852, 0.3896, 0.09852, 0.08868, 0.3995, 0.08868, 0.3995, 0.3896, 0.09852, 0.3896, 0.09852, 0.08868, 0.3995, 0.08868, 0.3995, 0.3896, 0.09852, 0.3896, 0.09852, 0.08868, 0.3995, 0.08868, 0.6204, 0.6623, 0.857, 0.6623, 0.857, 0.8988, 0.6204, 0.8988, 0.6204, 0.6623, 0.857, 0.6623, 0.857, 0.8988, 0.6204, 0.8988, 0.6204, 0.6623, 0.857, 0.6623, 0.857, 0.8988, 0.6204, 0.8988, 0.6204, 0.6623, 0.857, 0.6623, 0.857, 0.8988, 0.6204, 0.8988, 0.6204, 0.6623, 0.857, 0.6623, 0.857, 0.8988, 0.6204, 0.8988, 0.6204, 0.6623, 0.857, 0.6623, 0.857, 0.8988, 0.6204, 0.8988, 0.6204, 0.6623, 0.857, 0.6623, 0.857, 0.8988, 0.6204, 0.8988, 0.6204, 0.6623, 0.857, 0.6623, 0.857, 0.8988, 0.6204, 0.8988, 0.6204, 0.6623, 0.857, 0.6623, 0.857, 0.8988, 0.6204, 0.8988, 0.6204, 0.6623, 0.857, 0.6623, 0.857, 0.8988, 0.6204, 0.8988, 0.6204, 0.6623, 0.857, 0.6623, 0.857, 0.8988, 0.6204, 0.8988, 0.6204, 0.6623, 0.857, 0.6623, 0.857, 0.8988, 0.6204, 0.8988, 0.6204, 0.6623, 0.857, 0.6623, 0.857, 0.8988, 0.6204, 0.8988, 0.6204, 0.6623, 0.857, 0.6623, 0.857, 0.8988, 0.6204, 0.8988, 0.6204, 0.6623, 0.857, 0.6623, 0.857, 0.8988, 0.6204, 0.8988, 0.6204, 0.6623, 0.857, 0.6623, 0.857, 0.8988, 0.6204, 0.8988, 0.1332, 0.111, 0.3697, 0.111, 0.3697, 0.3476, 0.1332, 0.3476, 0.6204, 0.6623, 0.857, 0.6623, 0.857, 0.8988, 0.6204, 0.8988, 0.6204, 0.6623, 0.857, 0.6623, 0.857, 0.8988, 0.6204, 0.8988, 0.6204, 0.6623, 0.857, 0.6623, 0.857, 0.8988, 0.6204, 0.8988, 0.6204, 0.6623, 0.857, 0.6623, 0.857, 0.8988, 0.6204, 0.8988, 0.6204, 0.6623, 0.857, 0.6623, 0.857, 0.8988, 0.6204, 0.8988, 0.6204, 0.6623, 0.857, 0.6623, 0.857, 0.8988, 0.6204, 0.8988, 0.6204, 0.6623, 0.857, 0.6623, 0.857, 0.8988, 0.6204, 0.8988, 0.6204, 0.6623, 0.857, 0.6623, 0.857, 0.8988, 0.6204, 0.8988, 0.6204, 0.6623, 0.857, 0.6623, 0.857, 0.8988, 0.6204, 0.8988, 0.6204, 0.6623, 0.857, 0.6623, 0.857, 0.8988, 0.6204, 0.8988, 0.6204, 0.6623, 0.857, 0.6623, 0.857, 0.8988, 0.6204, 0.8988, 0.6204, 0.6623, 0.857, 0.6623, 0.857, 0.8988, 0.6204, 0.8988, 0.6204, 0.6623, 0.857, 0.6623, 0.857, 0.8988, 0.6204, 0.8988, 0.6204, 0.6623, 0.857, 0.6623, 0.857, 0.8988, 0.6204, 0.8988, 0.6204, 0.6623, 0.857, 0.6623, 0.857, 0.8988, 0.1332, 0.111, 0.3697, 0.111, 0.3697, 0.3476, 0.1332, 0.3476, 0.1332, 0.111, 0.3697, 0.111, 0.3697, 0.3476, 0.1332, 0.3476, 0.1332, 0.111, 0.3697, 0.111, 0.3697, 0.3476, 0.1332, 0.3476, 0.1332, 0.111, 0.3697, 0.111, 0.3697, 0.3476, 0.1332, 0.3476, 0.1332, 0.111, 0.3697, 0.111, 0.3697, 0.3476, 0.1332, 0.3476, 0.1332, 0.111, 0.3697, 0.111, 0.3697, 0.3476, 0.1332, 0.3476, 0.1332, 0.111, 0.3697, 0.111, 0.3697, 0.3476, 0.1332, 0.3476, 0.1332, 0.111, 0.3697, 0.111, 0.3697, 0.3476, 0.1332, 0.3476, 0.1332, 0.111, 0.3697, 0.111, 0.3697, 0.3476, 0.1332, 0.3476, 0.1332, 0.111, 0.3697, 0.111, 0.3697, 0.3476, 0.1332, 0.3476, 0.1332, 0.111, 0.3697, 0.111, 0.3697, 0.3476, 0.1332, 0.3476, 0.6204, 0.6623, 0.857, 0.6623, 0.857, 0.8988, 0.6204, 0.8988, 0.6204, 0.6623, 0.857, 0.6623, 0.857, 0.8988, 0.6204, 0.8988, 0.6204, 0.6623, 0.857, 0.6623, 0.857, 0.8988, 0.6204, 0.8988, 0.6204, 0.6623, 0.857, 0.6623, 0.857, 0.8988, 0.6204, 0.8988, 0.6204, 0.6623, 0.857, 0.6623, 0.857, 0.8988, 0.6204, 0.8988, 0.6204, 0.6623, 0.857, 0.6623, 0.857, 0.8988, 0.6204, 0.8988, 0.6204, 0.6623, 0.857, 0.6623, 0.857, 0.8988, 0.6204, 0.8988, 0.6204, 0.6623, 0.857, 0.6623, 0.857, 0.8988, 0.6204, 0.8988, 0.6204, 0.6623, 0.857, 0.6623, 0.857, 0.8988, 0.6204, 0.8988, 0.6204, 0.6623, 0.857, 0.6623, 0.857, 0.8988, 0.6204, 0.8988, 0.6204, 0.6623, 0.857, 0.6623, 0.857, 0.8988, 0.6204, 0.8988, 0.6204, 0.6623, 0.857, 0.6623, 0.857, 0.8988, 0.6204, 0.8988, 0.1493, 0.2028, 0.159, 0.2028, 0.159, 0.2496, 0.1493, 0.2496, 0.1493, 0.2496, 0.159, 0.2496, 0.1606, 0.29, 0.151, 0.29, 0.2562, 0.1623, 0.2659, 0.1623, 0.2642, 0.2028, 0.2545, 0.2028, 0.2545, 0.2028, 0.2642, 0.2028, 0.2642, 0.2496, 0.2545, 0.2496, 0.2545, 0.2496, 0.2642, 0.2496, 0.2659, 0.29, 0.2562, 0.29, 0.3581, 0.29, 0.3484, 0.29, 0.3501, 0.2496, 0.3598, 0.2496, 0.3598, 0.2496, 0.3501, 0.2496, 0.3501, 0.2028, 0.3598, 0.2028, 0.3598, 0.2028, 0.3501, 0.2028, 0.3484, 0.1623, 0.3581, 0.1623, 0.2036, 0.1623, 0.2132, 0.1623, 0.2116, 0.2028, 0.2019, 0.2028, 0.2019, 0.2028, 0.2116, 0.2028, 0.2116, 0.2496, 0.2019, 0.2496, 0.7223, 0.7914, 0.7223, 0.8324, 0.7003, 0.868, 0.6623, 0.8886, 0.6184, 0.8886, 0.5803, 0.868, 0.5584, 0.8324, 0.5584, 0.7914, 0.5803, 0.7558, 0.6184, 0.7353, 0.6623, 0.7353, 0.7003, 0.7558, 0.151, 0.1623, 0.1606, 0.1623, 0.159, 0.2028, 0.1493, 0.2028, 0.2019, 0.2496, 0.2116, 0.2496, 0.2132, 0.29, 0.2036, 0.29, 0.7199, 0.5842, 0.7448, 0.6247, 0.7448, 0.6714, 0.7199, 0.7119, 0.6766, 0.7353, 0.6266, 0.7353, 0.5834, 0.7119, 0.5584, 0.6714, 0.5584, 0.6247, 0.5834, 0.5842, 0.6266, 0.5608, 0.6766, 0.5608, 0.8071, 0.8081, 0.8071, 0.7614, 0.8485, 0.7633, 0.8485, 0.8062, 0.8614, 0.8486, 0.8597, 0.8081, 0.9011, 0.8062, 0.9027, 0.8434, 0.7858, 0.8842, 0.7858, 0.9253, 0.7448, 0.9253, 0.7448, 0.8842, 0.8311, 0.8842, 0.8296, 0.8486, 0.8705, 0.8486, 0.872, 0.8842, 0.7545, 0.7614, 0.7562, 0.7209, 0.7974, 0.7262, 0.7959, 0.7633, 0.9456, 0.7614, 0.9456, 0.8081, 0.9042, 0.8062, 0.9042, 0.7633, 0.7562, 0.8486, 0.7545, 0.8081, 0.7959, 0.8062, 0.7974, 0.8434, 0.8311, 0.9253, 0.8311, 0.8842, 0.872, 0.8842, 0.872, 0.9253, 0.8296, 0.9608, 0.8311, 0.9253, 0.872, 0.9253, 0.8705, 0.9608, 0.8071, 0.7614, 0.8088, 0.7209, 0.85, 0.7262, 0.8485, 0.7633, 0.8597, 0.8081, 0.8597, 0.7614, 0.9011, 0.7633, 0.9011, 0.8062, 0.8281, 0.9253, 0.8296, 0.9608, 0.7887, 0.9608, 0.7872, 0.9253, 0.8524, 0.5642, 0.8085, 0.5642, 0.8075, 0.5608, 0.8533, 0.5608, 0.8085, 0.5642, 0.7704, 0.5848, 0.7678, 0.5823, 0.8075, 0.5608, 0.7704, 0.5848, 0.7485, 0.6204, 0.7448, 0.6194, 0.7678, 0.5823, 0.7485, 0.6204, 0.7485, 0.6614, 0.7448, 0.6623, 0.7448, 0.6194, 0.7485, 0.6614, 0.7704, 0.697, 0.7678, 0.6995, 0.7448, 0.6623, 0.7704, 0.697, 0.8085, 0.7175, 0.8075, 0.7209, 0.7678, 0.6995, 0.8085, 0.7175, 0.8524, 0.7175, 0.8533, 0.7209, 0.8075, 0.7209, 0.8524, 0.7175, 0.8904, 0.697, 0.8931, 0.6995, 0.8533, 0.7209, 0.8904, 0.697, 0.9124, 0.6614, 0.916, 0.6623, 0.8931, 0.6995, 0.9124, 0.6614, 0.9124, 0.6204, 0.916, 0.6194, 0.916, 0.6623, 0.9124, 0.6204, 0.8904, 0.5848, 0.8931, 0.5823, 0.916, 0.6194, 0.8904, 0.5848, 0.8524, 0.5642, 0.8533, 0.5608, 0.8931, 0.5823, 0.9584, 0.5608, 0.9569, 0.5964, 0.916, 0.5964, 0.9175, 0.5608, 0.7858, 0.9253, 0.7872, 0.9608, 0.7463, 0.9608, 0.7448, 0.9253, 0.9569, 0.5964, 0.9569, 0.6375, 0.916, 0.6375, 0.916, 0.5964, 0.8597, 0.7614, 0.8614, 0.7209, 0.9027, 0.7262, 0.9011, 0.7633, 0.9439, 0.7209, 0.9456, 0.7614, 0.9042, 0.7633, 0.9027, 0.7262, 0.8296, 0.8486, 0.8281, 0.8842, 0.7872, 0.8842, 0.7887, 0.8486, 0.7545, 0.8081, 0.7545, 0.7614, 0.7959, 0.7633, 0.7959, 0.8062, 0.9569, 0.6375, 0.9584, 0.6731, 0.9175, 0.6731, 0.916, 0.6375, 0.8281, 0.8842, 0.8281, 0.9253, 0.7872, 0.9253, 0.7872, 0.8842, 0.9456, 0.8081, 0.9439, 0.8486, 0.9027, 0.8434, 0.9042, 0.8062, 0.8088, 0.8486, 0.8071, 0.8081, 0.8485, 0.8062, 0.85, 0.8434, 0.7872, 0.8486, 0.7858, 0.8842, 0.7448, 0.8842, 0.7463, 0.8486])
me_mesh.materials.append(mat_colors)
me_mesh.use_remesh_preserve_volume = False
me_mesh.use_remesh_preserve_attributes = False
me_mesh.use_mirror_vertex_groups = False
me_mesh.update()

# ---- objects
ob_engine_2 = bpy.data.objects.new('Engine_2', me_mesh)

# ---- transforms, parenting, visibility, modifiers, constraints
ob_engine_2.location = (0.0, 0.0, 0.0)
ob_engine_2.rotation_euler = (1.571, 0.0, 0.0)
ob_engine_2.lineart.crease_threshold = 0.0
_m = ob_engine_2.modifiers.new('Auto Smooth', 'NODES')
_m.node_group = ng_auto_smooth
_gi = [s.identifier for s in ng_auto_smooth.interface.items_tree if s.item_type == 'SOCKET' and s.in_out == 'INPUT']
_m[_gi[1]] = 3.142  # Angle

# ---- collection membership
col_collection_1.objects.link(ob_engine_2)

# ---- scene / render settings (as saved in the file)
scene.frame_start = 1; scene.frame_end = 250; scene.frame_set(1)
scene.render.engine = 'BLENDER_EEVEE_NEXT'
scene.render.resolution_percentage = 50
scene.render.dither_intensity = 0.0
scene.cycles.use_denoising = False
scene.cycles.samples = 10
scene.cycles.sampling_pattern = 'TABULATED_SOBOL'
scene.cycles.light_sampling_threshold = 0.0
scene.cycles.use_adaptive_sampling = False
scene.cycles.use_light_tree = False
scene.cycles.blur_glossy = 0.0
scene.cycles.pixel_filter_type = 'GAUSSIAN'
scene.cycles.sample_clamp_indirect = 0.0
scene.view_settings.view_transform = 'Standard'
bpy.context.view_layer.update()

# ---- added for rendering (the .blend has no active camera and no usable light): camera, sun
cam_auto = bpy.data.cameras.new('AutoCamera')
cam_auto.lens = 50.0
cam_auto.sensor_width = 36.0
cam_auto.clip_end = 1000.0
ob_auto_camera = bpy.data.objects.new('AutoCamera', cam_auto)
scene.collection.objects.link(ob_auto_camera)
ob_auto_camera.location = (2.77567, -3.33081, 2.22054)
ob_auto_camera.rotation_euler = (1.09748, -7.21219e-08, 0.694738)
scene.camera = ob_auto_camera
light_auto_sun = bpy.data.lights.new('AutoSun', 'SUN')
light_auto_sun.energy = 3.0
light_auto_sun.angle = 0.0523599
ob_auto_sun = bpy.data.objects.new('AutoSun', light_auto_sun)
scene.collection.objects.link(ob_auto_sun)
ob_auto_sun.rotation_euler = (0.872665, 0.174533, 0.523599)
bpy.context.view_layer.update()
